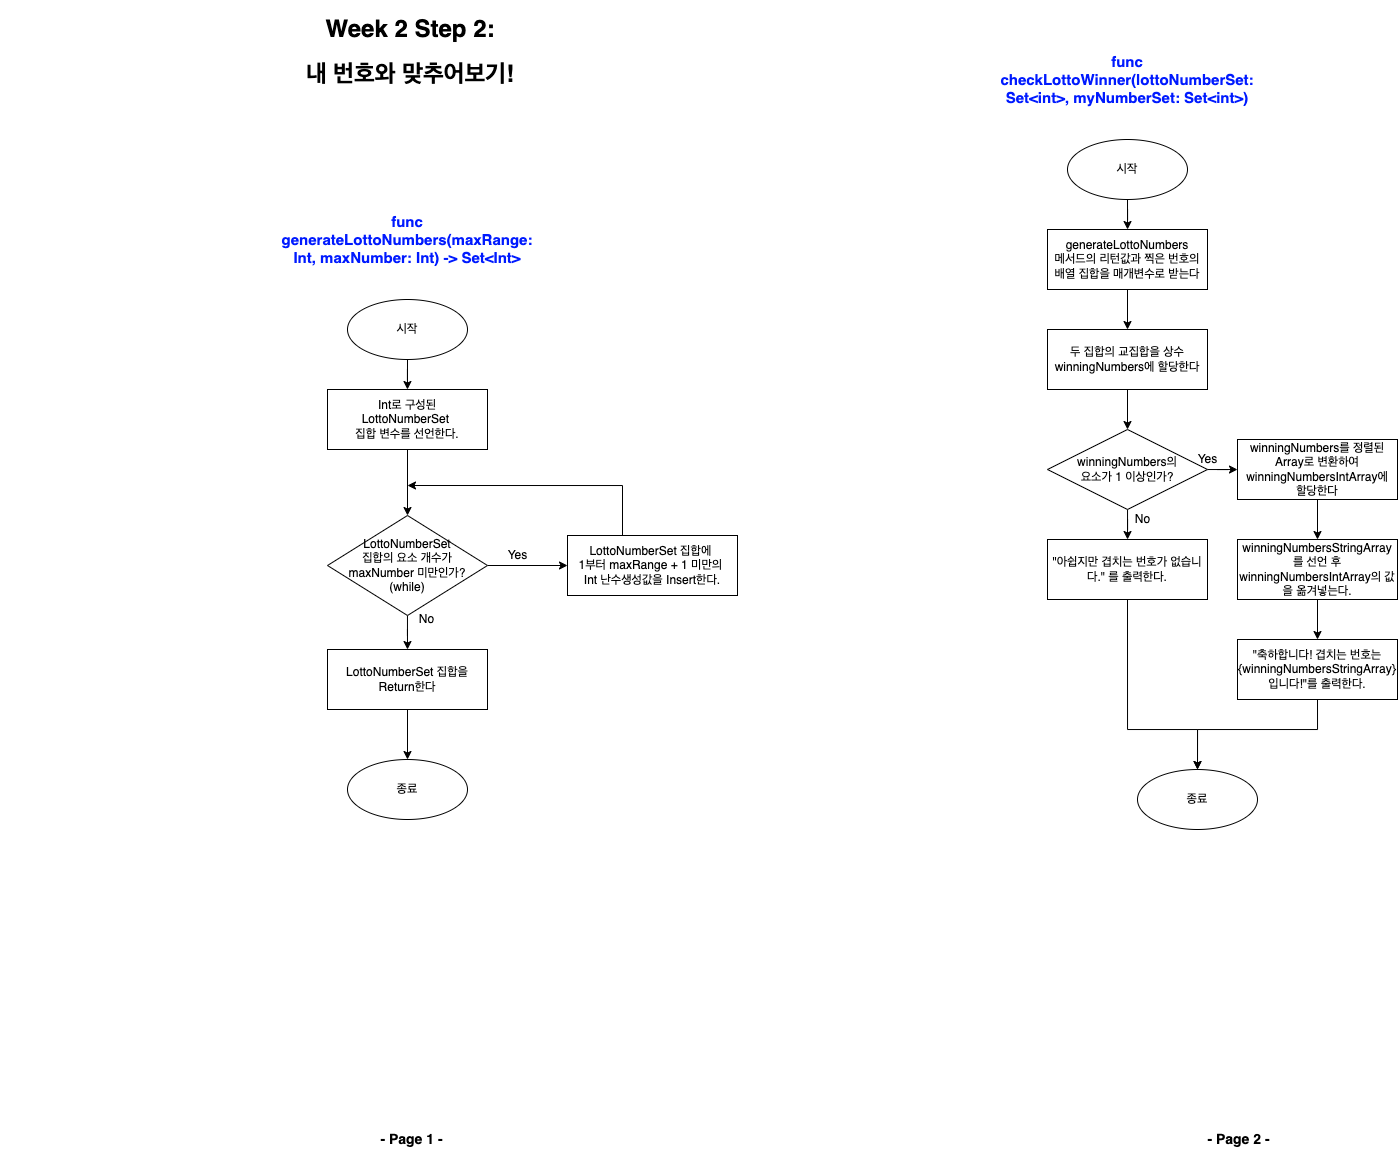

The diagram above was exported from draw.io. Its source (the exported page's mxGraphModel, read from the mxfile embedded in the PNG):
<mxGraphModel dx="697" dy="951" grid="1" gridSize="10" guides="1" tooltips="1" connect="1" arrows="1" fold="1" page="1" pageScale="1" pageWidth="827" pageHeight="1169" background="#ffffff" math="0" shadow="0">
  <root>
    <mxCell id="WIyWlLk6GJQsqaUBKTNV-0" />
    <mxCell id="WIyWlLk6GJQsqaUBKTNV-1" parent="WIyWlLk6GJQsqaUBKTNV-0" />
    <mxCell id="rnfHPIONmg1eimUA4dXE-39" value="&lt;h1&gt;Week 2 Step 2:&lt;/h1&gt;&lt;h1&gt;내 번호와 맞추어보기!&lt;/h1&gt;" style="text;html=1;strokeColor=none;fillColor=none;spacing=5;spacingTop=-20;whiteSpace=wrap;overflow=hidden;rounded=0;align=center;" parent="WIyWlLk6GJQsqaUBKTNV-1" vertex="1">
      <mxGeometry x="3" y="10" width="820" height="90" as="geometry" />
    </mxCell>
    <mxCell id="F6I6dXzKuEqDiU7SOr-y-37" value="" style="edgeStyle=orthogonalEdgeStyle;rounded=0;orthogonalLoop=1;jettySize=auto;html=1;" parent="WIyWlLk6GJQsqaUBKTNV-1" source="F6I6dXzKuEqDiU7SOr-y-38" target="F6I6dXzKuEqDiU7SOr-y-40" edge="1">
      <mxGeometry relative="1" as="geometry" />
    </mxCell>
    <mxCell id="F6I6dXzKuEqDiU7SOr-y-38" value="시작" style="ellipse;whiteSpace=wrap;html=1;" parent="WIyWlLk6GJQsqaUBKTNV-1" vertex="1">
      <mxGeometry x="350" y="300" width="120" height="60" as="geometry" />
    </mxCell>
    <mxCell id="F6I6dXzKuEqDiU7SOr-y-58" style="edgeStyle=orthogonalEdgeStyle;rounded=0;orthogonalLoop=1;jettySize=auto;html=1;exitX=0.5;exitY=1;exitDx=0;exitDy=0;entryX=0.5;entryY=0;entryDx=0;entryDy=0;" parent="WIyWlLk6GJQsqaUBKTNV-1" source="F6I6dXzKuEqDiU7SOr-y-40" target="F6I6dXzKuEqDiU7SOr-y-50" edge="1">
      <mxGeometry relative="1" as="geometry" />
    </mxCell>
    <mxCell id="F6I6dXzKuEqDiU7SOr-y-40" value="Int로 구성된&lt;br&gt;LottoNumberSet &lt;br&gt;집합 변수를 선언한다." style="whiteSpace=wrap;html=1;" parent="WIyWlLk6GJQsqaUBKTNV-1" vertex="1">
      <mxGeometry x="330" y="390" width="160" height="60" as="geometry" />
    </mxCell>
    <mxCell id="F6I6dXzKuEqDiU7SOr-y-48" value="" style="edgeStyle=orthogonalEdgeStyle;rounded=0;orthogonalLoop=1;jettySize=auto;html=1;entryX=0.5;entryY=0;entryDx=0;entryDy=0;" parent="WIyWlLk6GJQsqaUBKTNV-1" source="F6I6dXzKuEqDiU7SOr-y-50" target="_j-qcuyliT4HrN-olpO9-0" edge="1">
      <mxGeometry relative="1" as="geometry">
        <mxPoint x="410" y="656" as="targetPoint" />
      </mxGeometry>
    </mxCell>
    <mxCell id="F6I6dXzKuEqDiU7SOr-y-49" style="edgeStyle=orthogonalEdgeStyle;rounded=0;orthogonalLoop=1;jettySize=auto;html=1;exitX=1;exitY=0.5;exitDx=0;exitDy=0;entryX=0;entryY=0.5;entryDx=0;entryDy=0;" parent="WIyWlLk6GJQsqaUBKTNV-1" source="F6I6dXzKuEqDiU7SOr-y-50" target="F6I6dXzKuEqDiU7SOr-y-52" edge="1">
      <mxGeometry relative="1" as="geometry" />
    </mxCell>
    <mxCell id="F6I6dXzKuEqDiU7SOr-y-50" value="LottoNumberSet&lt;br&gt;집합의 요소 개수가&lt;br&gt;maxNumber 미만인가?&lt;br&gt;(while)" style="rhombus;whiteSpace=wrap;html=1;" parent="WIyWlLk6GJQsqaUBKTNV-1" vertex="1">
      <mxGeometry x="330" y="516" width="160" height="100" as="geometry" />
    </mxCell>
    <mxCell id="F6I6dXzKuEqDiU7SOr-y-51" style="edgeStyle=orthogonalEdgeStyle;rounded=0;orthogonalLoop=1;jettySize=auto;html=1;exitX=0.5;exitY=0;exitDx=0;exitDy=0;" parent="WIyWlLk6GJQsqaUBKTNV-1" source="F6I6dXzKuEqDiU7SOr-y-52" edge="1">
      <mxGeometry relative="1" as="geometry">
        <mxPoint x="409.9999999999999" y="486" as="targetPoint" />
        <Array as="points">
          <mxPoint x="625" y="486" />
        </Array>
      </mxGeometry>
    </mxCell>
    <mxCell id="F6I6dXzKuEqDiU7SOr-y-52" value="LottoNumberSet 집합에 &lt;br&gt;1부터 maxRange + 1 미만의 &lt;br&gt;Int 난수생성값을 Insert한다." style="whiteSpace=wrap;html=1;" parent="WIyWlLk6GJQsqaUBKTNV-1" vertex="1">
      <mxGeometry x="570" y="536" width="170" height="60" as="geometry" />
    </mxCell>
    <mxCell id="F6I6dXzKuEqDiU7SOr-y-54" value="Yes" style="text;html=1;align=center;verticalAlign=middle;resizable=0;points=[];autosize=1;strokeColor=none;fillColor=none;" parent="WIyWlLk6GJQsqaUBKTNV-1" vertex="1">
      <mxGeometry x="500" y="546" width="40" height="20" as="geometry" />
    </mxCell>
    <mxCell id="F6I6dXzKuEqDiU7SOr-y-56" value="No" style="text;html=1;align=center;verticalAlign=middle;resizable=0;points=[];autosize=1;strokeColor=none;fillColor=none;" parent="WIyWlLk6GJQsqaUBKTNV-1" vertex="1">
      <mxGeometry x="414" y="610" width="30" height="20" as="geometry" />
    </mxCell>
    <mxCell id="F6I6dXzKuEqDiU7SOr-y-62" value="func generateLottoNumbers(maxRange: Int, maxNumber: Int) -&amp;gt; Set&amp;lt;Int&amp;gt;" style="text;html=1;strokeColor=none;fillColor=none;align=center;verticalAlign=middle;whiteSpace=wrap;rounded=0;fontSize=15;fontStyle=1;fontColor=#001AFF;" parent="WIyWlLk6GJQsqaUBKTNV-1" vertex="1">
      <mxGeometry x="310" y="210" width="200" height="60" as="geometry" />
    </mxCell>
    <mxCell id="_j-qcuyliT4HrN-olpO9-2" style="edgeStyle=orthogonalEdgeStyle;rounded=0;orthogonalLoop=1;jettySize=auto;html=1;exitX=0.5;exitY=1;exitDx=0;exitDy=0;entryX=0.5;entryY=0;entryDx=0;entryDy=0;" parent="WIyWlLk6GJQsqaUBKTNV-1" source="_j-qcuyliT4HrN-olpO9-0" target="_j-qcuyliT4HrN-olpO9-1" edge="1">
      <mxGeometry relative="1" as="geometry" />
    </mxCell>
    <mxCell id="_j-qcuyliT4HrN-olpO9-0" value="LottoNumberSet 집합을&lt;br&gt;Return한다" style="whiteSpace=wrap;html=1;" parent="WIyWlLk6GJQsqaUBKTNV-1" vertex="1">
      <mxGeometry x="330" y="650" width="160" height="60" as="geometry" />
    </mxCell>
    <mxCell id="_j-qcuyliT4HrN-olpO9-1" value="종료" style="ellipse;whiteSpace=wrap;html=1;" parent="WIyWlLk6GJQsqaUBKTNV-1" vertex="1">
      <mxGeometry x="350" y="760" width="120" height="60" as="geometry" />
    </mxCell>
    <mxCell id="Ceti9UGen7KE_icEWa_Y-0" value="" style="edgeStyle=orthogonalEdgeStyle;rounded=0;orthogonalLoop=1;jettySize=auto;html=1;" parent="WIyWlLk6GJQsqaUBKTNV-1" source="Ceti9UGen7KE_icEWa_Y-1" target="Ceti9UGen7KE_icEWa_Y-3" edge="1">
      <mxGeometry relative="1" as="geometry" />
    </mxCell>
    <mxCell id="Ceti9UGen7KE_icEWa_Y-1" value="시작" style="ellipse;whiteSpace=wrap;html=1;" parent="WIyWlLk6GJQsqaUBKTNV-1" vertex="1">
      <mxGeometry x="1070" y="140" width="120" height="60" as="geometry" />
    </mxCell>
    <mxCell id="Ar_DeFgBE-5nY8p114Vc-9" value="" style="edgeStyle=orthogonalEdgeStyle;rounded=0;orthogonalLoop=1;jettySize=auto;html=1;" edge="1" parent="WIyWlLk6GJQsqaUBKTNV-1" source="Ceti9UGen7KE_icEWa_Y-3" target="Ar_DeFgBE-5nY8p114Vc-8">
      <mxGeometry relative="1" as="geometry" />
    </mxCell>
    <mxCell id="Ceti9UGen7KE_icEWa_Y-3" value="generateLottoNumbers&lt;br&gt;메서드의 리턴값과 찍은 번호의 배열 집합을 매개변수로 받는다" style="whiteSpace=wrap;html=1;" parent="WIyWlLk6GJQsqaUBKTNV-1" vertex="1">
      <mxGeometry x="1050" y="230" width="160" height="60" as="geometry" />
    </mxCell>
    <mxCell id="Ceti9UGen7KE_icEWa_Y-11" value="func checkLottoWinner(lottoNumberSet: Set&amp;lt;int&amp;gt;, myNumberSet: Set&amp;lt;int&amp;gt;)" style="text;html=1;strokeColor=none;fillColor=none;align=center;verticalAlign=middle;whiteSpace=wrap;rounded=0;fontSize=15;fontStyle=1;fontColor=#001AFF;" parent="WIyWlLk6GJQsqaUBKTNV-1" vertex="1">
      <mxGeometry x="1030" y="50" width="200" height="60" as="geometry" />
    </mxCell>
    <mxCell id="Ceti9UGen7KE_icEWa_Y-14" value="종료" style="ellipse;whiteSpace=wrap;html=1;" parent="WIyWlLk6GJQsqaUBKTNV-1" vertex="1">
      <mxGeometry x="1140" y="770" width="120" height="60" as="geometry" />
    </mxCell>
    <mxCell id="Ceti9UGen7KE_icEWa_Y-18" value="&lt;font style=&quot;font-size: 14px&quot;&gt;&lt;b&gt;- Page 1 -&lt;/b&gt;&lt;/font&gt;" style="text;html=1;align=center;verticalAlign=middle;resizable=0;points=[];autosize=1;strokeColor=none;fillColor=none;" parent="WIyWlLk6GJQsqaUBKTNV-1" vertex="1">
      <mxGeometry x="374" y="1130" width="80" height="20" as="geometry" />
    </mxCell>
    <mxCell id="Ceti9UGen7KE_icEWa_Y-19" value="&lt;font style=&quot;font-size: 14px&quot;&gt;&lt;b&gt;- Page 2 -&lt;/b&gt;&lt;/font&gt;" style="text;html=1;align=center;verticalAlign=middle;resizable=0;points=[];autosize=1;strokeColor=none;fillColor=none;" parent="WIyWlLk6GJQsqaUBKTNV-1" vertex="1">
      <mxGeometry x="1201" y="1130" width="80" height="20" as="geometry" />
    </mxCell>
    <mxCell id="Ar_DeFgBE-5nY8p114Vc-27" style="edgeStyle=orthogonalEdgeStyle;rounded=0;orthogonalLoop=1;jettySize=auto;html=1;exitX=0.5;exitY=1;exitDx=0;exitDy=0;entryX=0.5;entryY=0;entryDx=0;entryDy=0;" edge="1" parent="WIyWlLk6GJQsqaUBKTNV-1" source="Ar_DeFgBE-5nY8p114Vc-4" target="Ar_DeFgBE-5nY8p114Vc-15">
      <mxGeometry relative="1" as="geometry" />
    </mxCell>
    <mxCell id="Ar_DeFgBE-5nY8p114Vc-4" value="winningNumbersStringArray를 선언 후 winningNumbersIntArray의 값을 옮겨넣는다." style="whiteSpace=wrap;html=1;" vertex="1" parent="WIyWlLk6GJQsqaUBKTNV-1">
      <mxGeometry x="1240" y="540" width="160" height="60" as="geometry" />
    </mxCell>
    <mxCell id="Ar_DeFgBE-5nY8p114Vc-11" value="" style="edgeStyle=orthogonalEdgeStyle;rounded=0;orthogonalLoop=1;jettySize=auto;html=1;" edge="1" parent="WIyWlLk6GJQsqaUBKTNV-1" source="Ar_DeFgBE-5nY8p114Vc-8" target="Ar_DeFgBE-5nY8p114Vc-10">
      <mxGeometry relative="1" as="geometry" />
    </mxCell>
    <mxCell id="Ar_DeFgBE-5nY8p114Vc-8" value="두 집합의 교집합을 상수&lt;br&gt;winningNumbers에 할당한다" style="whiteSpace=wrap;html=1;" vertex="1" parent="WIyWlLk6GJQsqaUBKTNV-1">
      <mxGeometry x="1050" y="330" width="160" height="60" as="geometry" />
    </mxCell>
    <mxCell id="Ar_DeFgBE-5nY8p114Vc-13" value="" style="edgeStyle=orthogonalEdgeStyle;rounded=0;orthogonalLoop=1;jettySize=auto;html=1;" edge="1" parent="WIyWlLk6GJQsqaUBKTNV-1" source="Ar_DeFgBE-5nY8p114Vc-10" target="Ar_DeFgBE-5nY8p114Vc-12">
      <mxGeometry relative="1" as="geometry" />
    </mxCell>
    <mxCell id="Ar_DeFgBE-5nY8p114Vc-18" value="" style="edgeStyle=orthogonalEdgeStyle;rounded=0;orthogonalLoop=1;jettySize=auto;html=1;" edge="1" parent="WIyWlLk6GJQsqaUBKTNV-1" source="Ar_DeFgBE-5nY8p114Vc-10" target="Ar_DeFgBE-5nY8p114Vc-17">
      <mxGeometry relative="1" as="geometry" />
    </mxCell>
    <mxCell id="Ar_DeFgBE-5nY8p114Vc-10" value="winningNumbers의&lt;br&gt;요소가 1 이상인가?" style="rhombus;whiteSpace=wrap;html=1;" vertex="1" parent="WIyWlLk6GJQsqaUBKTNV-1">
      <mxGeometry x="1050" y="430" width="160" height="80" as="geometry" />
    </mxCell>
    <mxCell id="Ar_DeFgBE-5nY8p114Vc-14" style="edgeStyle=orthogonalEdgeStyle;rounded=0;orthogonalLoop=1;jettySize=auto;html=1;exitX=0.5;exitY=1;exitDx=0;exitDy=0;entryX=0.5;entryY=0;entryDx=0;entryDy=0;" edge="1" parent="WIyWlLk6GJQsqaUBKTNV-1" source="Ar_DeFgBE-5nY8p114Vc-12" target="Ar_DeFgBE-5nY8p114Vc-4">
      <mxGeometry relative="1" as="geometry" />
    </mxCell>
    <mxCell id="Ar_DeFgBE-5nY8p114Vc-12" value="winningNumbers를 정렬된 Array로 변환하여&lt;br&gt;winningNumbersIntArray에&lt;br&gt;할당한다" style="whiteSpace=wrap;html=1;" vertex="1" parent="WIyWlLk6GJQsqaUBKTNV-1">
      <mxGeometry x="1240" y="440" width="160" height="60" as="geometry" />
    </mxCell>
    <mxCell id="Ar_DeFgBE-5nY8p114Vc-21" style="edgeStyle=orthogonalEdgeStyle;rounded=0;orthogonalLoop=1;jettySize=auto;html=1;exitX=0.5;exitY=1;exitDx=0;exitDy=0;entryX=0.5;entryY=0;entryDx=0;entryDy=0;" edge="1" parent="WIyWlLk6GJQsqaUBKTNV-1" source="Ar_DeFgBE-5nY8p114Vc-15" target="Ceti9UGen7KE_icEWa_Y-14">
      <mxGeometry relative="1" as="geometry">
        <Array as="points">
          <mxPoint x="1320" y="730" />
          <mxPoint x="1200" y="730" />
        </Array>
      </mxGeometry>
    </mxCell>
    <mxCell id="Ar_DeFgBE-5nY8p114Vc-15" value="&quot;축하합니다! 겹치는 번호는 {winningNumbersStringArray} 입니다!&quot;를 출력한다." style="whiteSpace=wrap;html=1;" vertex="1" parent="WIyWlLk6GJQsqaUBKTNV-1">
      <mxGeometry x="1240" y="640" width="160" height="60" as="geometry" />
    </mxCell>
    <mxCell id="Ar_DeFgBE-5nY8p114Vc-22" style="edgeStyle=orthogonalEdgeStyle;rounded=0;orthogonalLoop=1;jettySize=auto;html=1;exitX=0.5;exitY=1;exitDx=0;exitDy=0;entryX=0.5;entryY=0;entryDx=0;entryDy=0;" edge="1" parent="WIyWlLk6GJQsqaUBKTNV-1" source="Ar_DeFgBE-5nY8p114Vc-17" target="Ceti9UGen7KE_icEWa_Y-14">
      <mxGeometry relative="1" as="geometry">
        <Array as="points">
          <mxPoint x="1130" y="730" />
          <mxPoint x="1200" y="730" />
        </Array>
      </mxGeometry>
    </mxCell>
    <mxCell id="Ar_DeFgBE-5nY8p114Vc-17" value="&quot;아쉽지만 겹치는 번호가 없습니다.&quot; 를 출력한다." style="whiteSpace=wrap;html=1;" vertex="1" parent="WIyWlLk6GJQsqaUBKTNV-1">
      <mxGeometry x="1050" y="540" width="160" height="60" as="geometry" />
    </mxCell>
    <mxCell id="Ar_DeFgBE-5nY8p114Vc-28" value="Yes" style="text;html=1;align=center;verticalAlign=middle;resizable=0;points=[];autosize=1;strokeColor=none;fillColor=none;" vertex="1" parent="WIyWlLk6GJQsqaUBKTNV-1">
      <mxGeometry x="1190" y="450" width="40" height="20" as="geometry" />
    </mxCell>
    <mxCell id="Ar_DeFgBE-5nY8p114Vc-29" value="No" style="text;html=1;align=center;verticalAlign=middle;resizable=0;points=[];autosize=1;strokeColor=none;fillColor=none;" vertex="1" parent="WIyWlLk6GJQsqaUBKTNV-1">
      <mxGeometry x="1130" y="510" width="30" height="20" as="geometry" />
    </mxCell>
  </root>
</mxGraphModel>